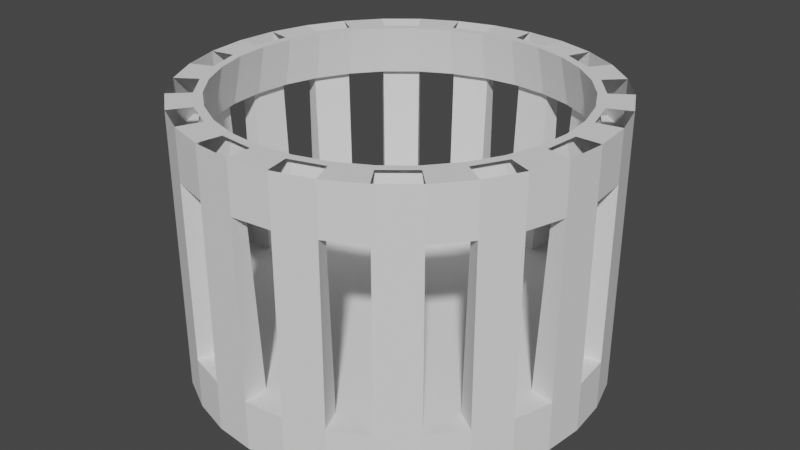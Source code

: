 # Source: birdcage.blend  (saved by Blender 2.92.15; exported with 4.5.12 LTS)
import bpy
from mathutils import Matrix  # noqa: F401  (used for matrix-valued properties, if any)

bpy.ops.wm.read_factory_settings(use_empty=True)
scene = bpy.context.scene
scene.name = 'Scene'

# ---- collections
col_collection = bpy.data.collections.new('Collection'); scene.collection.children.link(col_collection)

# ---- world
world_world = bpy.data.worlds.new('World'); scene.world = world_world
world_world.use_nodes = True; world_world.node_tree.nodes.clear()
_N = world_world.node_tree.nodes; _L = world_world.node_tree.links
n0 = _N.new('ShaderNodeOutputWorld'); n0.name = 'World Output'; n0.location = (300, 300)
n1 = _N.new('ShaderNodeBackground'); n1.name = 'Background'; n1.location = (10, 300)
n1.inputs[0].default_value = (0.05088, 0.05088, 0.05088, 1.0)
_L.new(n1.outputs[0], n0.inputs[0])
n0.is_active_output = True
world_world.color = (0.05088, 0.05088, 0.05088)
world_world.use_sun_shadow = False
world_world.sun_shadow_jitter_overblur = 0.0

# ---- meshes
me_cylinder = bpy.data.meshes.new('Cylinder')
me_cylinder.from_pydata([(-0.2437, 1.225, -0.6778), (-0.2437, 1.225, -0.9827), (-0.4781, 1.154, -0.6778), (-0.4781, 1.154, -0.9827), (-0.6941, 1.039, -0.6778), (-0.6941, 1.039, -0.9827), (-0.8834, 0.8834, -0.6778), (-0.8834, 0.8834, -0.9827), (-1.039, 0.6941, -0.6778), (-1.039, 0.6941, -0.9827), (-1.154, 0.4781, -0.6778), (-1.154, 0.4781, -0.9827), (-1.225, 0.2437, -0.6778), (-1.225, 0.2437, -0.9827), (-1.249, 1.02e-06, -0.6778), (-1.249, 1.02e-06, -0.9827), (-1.225, -0.2437, -0.6778), (-1.225, -0.2437, -0.9827), (-1.154, -0.4781, -0.6778), (-1.154, -0.4781, -0.9827), (-1.039, -0.6941, -0.6778), (-1.039, -0.6941, -0.9827), (-0.8834, -0.8834, -0.6778), (-0.8834, -0.8834, -0.9827), (-0.6941, -1.039, -0.6778), (-0.6941, -1.039, -0.9827), (-0.4781, -1.154, -0.6778), (-0.4781, -1.154, -0.9827), (-0.2437, -1.225, -0.6778), (-0.2437, -1.225, -0.9827), (-4.37e-07, -1.249, -0.6778), (-4.37e-07, -1.249, -0.9827), (0.2437, -1.225, -0.6778), (0.2437, -1.225, -0.9827), (0.4781, -1.154, -0.6778), (0.4781, -1.154, -0.9827), (0.6941, -1.039, -0.6778), (0.6941, -1.039, -0.9827), (0.8834, -0.8834, -0.6778), (0.8834, -0.8834, -0.9827), (1.039, -0.6941, -0.6778), (1.039, -0.6941, -0.9827), (1.154, -0.4781, -0.6778), (1.154, -0.4781, -0.9827), (1.225, -0.2437, -0.6778), (1.225, -0.2437, -0.9827), (1.249, -9.207e-08, -0.6778), (1.249, -9.207e-08, -0.9827), (1.225, 0.2437, -0.6778), (1.225, 0.2437, -0.9827), (1.154, 0.4781, -0.6778), (1.154, 0.4781, -0.9827), (1.039, 0.6941, -0.6778), (1.039, 0.6941, -0.9827), (0.8834, 0.8834, -0.6778), (0.8834, 0.8834, -0.9827), (0.6941, 1.039, -0.6778), (0.6941, 1.039, -0.9827), (0.4781, 1.154, -0.6778), (0.4781, 1.154, -0.9827), (0.2437, 1.225, -0.6778), (0.2437, 1.225, -0.9827), (-2.989e-08, 1.249, -0.6778), (-2.989e-08, 1.249, -0.9827), (-1.821e-08, 1.1, -0.6778), (-0.2147, 1.079, -0.6778), (-0.4211, 1.017, -0.6778), (-0.6114, 0.915, -0.6778), (-0.7782, 0.7782, -0.6778), (-0.915, 0.6114, -0.6778), (-1.017, 0.4211, -0.6778), (-1.079, 0.2147, -0.6778), (-1.1, 9.257e-07, -0.6778), (-1.079, -0.2147, -0.6778), (-1.017, -0.4211, -0.6778), (-0.915, -0.6114, -0.6778), (-0.7782, -0.7782, -0.6778), (-0.6114, -0.915, -0.6778), (-0.4211, -1.017, -0.6778), (-0.2147, -1.079, -0.6778), (-3.768e-07, -1.1, -0.6778), (0.2147, -1.079, -0.6778), (0.4211, -1.017, -0.6778), (0.6114, -0.915, -0.6778), (0.7782, -0.7782, -0.6778), (0.915, -0.6114, -0.6778), (1.017, -0.4211, -0.6778), (1.079, -0.2147, -0.6778), (1.1, -5.385e-08, -0.6778), (1.079, 0.2147, -0.6778), (1.017, 0.4211, -0.6778), (0.915, 0.6114, -0.6778), (0.7782, 0.7782, -0.6778), (0.6114, 0.915, -0.6778), (0.4211, 1.017, -0.6778), (0.2147, 1.079, -0.6778), (0.2254, 1.133, -0.9827), (0.4422, 1.068, -0.9827), (0.642, 0.9608, -0.9827), (0.8171, 0.8171, -0.9827), (0.9608, 0.642, -0.9827), (1.068, 0.4422, -0.9827), (1.133, 0.2254, -0.9827), (1.156, -6.782e-08, -0.9827), (1.133, -0.2254, -0.9827), (1.068, -0.4422, -0.9827), (0.9608, -0.642, -0.9827), (0.8171, -0.8171, -0.9827), (0.642, -0.9608, -0.9827), (0.4422, -1.068, -0.9827), (0.2254, -1.133, -0.9827), (-3.969e-07, -1.156, -0.9827), (-0.2254, -1.133, -0.9827), (-0.4422, -1.068, -0.9827), (-0.642, -0.9608, -0.9827), (-0.8171, -0.8171, -0.9827), (-0.9608, -0.642, -0.9827), (-1.068, -0.4422, -0.9827), (-1.133, -0.2254, -0.9827), (-1.156, 9.608e-07, -0.9827), (-1.133, 0.2254, -0.9827), (-1.068, 0.4422, -0.9827), (-0.9608, 0.642, -0.9827), (-0.8171, 0.8171, -0.9827), (-0.642, 0.9608, -0.9827), (-0.4422, 1.068, -0.9827), (-2.037e-08, 1.156, -0.9827), (-0.2254, 1.133, -0.9827), (-0.2437, 1.225, 0.695), (-0.2437, 1.225, 0.3901), (-0.4781, 1.154, 0.695), (-0.4781, 1.154, 0.3901), (-0.6941, 1.039, 0.695), (-0.6941, 1.039, 0.3901), (-0.8834, 0.8834, 0.695), (-0.8834, 0.8834, 0.3901), (-1.039, 0.6941, 0.695), (-1.039, 0.6941, 0.3901), (-1.154, 0.4781, 0.695), (-1.154, 0.4781, 0.3901), (-1.225, 0.2437, 0.695), (-1.225, 0.2437, 0.3901), (-1.249, 1.02e-06, 0.695), (-1.249, 1.02e-06, 0.3901), (-1.225, -0.2437, 0.695), (-1.225, -0.2437, 0.3901), (-1.154, -0.4781, 0.695), (-1.154, -0.4781, 0.3901), (-1.039, -0.6941, 0.695), (-1.039, -0.6941, 0.3901), (-0.8834, -0.8834, 0.695), (-0.8834, -0.8834, 0.3901), (-0.6941, -1.039, 0.695), (-0.6941, -1.039, 0.3901), (-0.4781, -1.154, 0.695), (-0.4781, -1.154, 0.3901), (-0.2437, -1.225, 0.695), (-0.2437, -1.225, 0.3901), (-4.37e-07, -1.249, 0.695), (-4.37e-07, -1.249, 0.3901), (0.2437, -1.225, 0.695), (0.2437, -1.225, 0.3901), (0.4781, -1.154, 0.695), (0.4781, -1.154, 0.3901), (0.6941, -1.039, 0.695), (0.6941, -1.039, 0.3901), (0.8834, -0.8834, 0.695), (0.8834, -0.8834, 0.3901), (1.039, -0.6941, 0.695), (1.039, -0.6941, 0.3901), (1.154, -0.4781, 0.695), (1.154, -0.4781, 0.3901), (1.225, -0.2437, 0.695), (1.225, -0.2437, 0.3901), (1.249, -9.207e-08, 0.695), (1.249, -9.207e-08, 0.3901), (1.225, 0.2437, 0.695), (1.225, 0.2437, 0.3901), (1.154, 0.4781, 0.695), (1.154, 0.4781, 0.3901), (1.039, 0.6941, 0.695), (1.039, 0.6941, 0.3901), (0.8834, 0.8834, 0.695), (0.8834, 0.8834, 0.3901), (0.6941, 1.039, 0.695), (0.6941, 1.039, 0.3901), (0.4781, 1.154, 0.695), (0.4781, 1.154, 0.3901), (0.2437, 1.225, 0.695), (0.2437, 1.225, 0.3901), (-2.989e-08, 1.249, 0.695), (-2.989e-08, 1.249, 0.3901), (-1.821e-08, 1.1, 0.695), (-0.2147, 1.079, 0.695), (-0.4211, 1.017, 0.695), (-0.6114, 0.915, 0.695), (-0.7782, 0.7782, 0.695), (-0.915, 0.6114, 0.695), (-1.017, 0.4211, 0.695), (-1.079, 0.2147, 0.695), (-1.1, 9.257e-07, 0.695), (-1.079, -0.2147, 0.695), (-1.017, -0.4211, 0.695), (-0.915, -0.6114, 0.695), (-0.7782, -0.7782, 0.695), (-0.6114, -0.915, 0.695), (-0.4211, -1.017, 0.695), (-0.2147, -1.079, 0.695), (-3.768e-07, -1.1, 0.695), (0.2147, -1.079, 0.695), (0.4211, -1.017, 0.695), (0.6114, -0.915, 0.695), (0.7782, -0.7782, 0.695), (0.915, -0.6114, 0.695), (1.017, -0.4211, 0.695), (1.079, -0.2147, 0.695), (1.1, -5.385e-08, 0.695), (1.079, 0.2147, 0.695), (1.017, 0.4211, 0.695), (0.915, 0.6114, 0.695), (0.7782, 0.7782, 0.695), (0.6114, 0.915, 0.695), (0.4211, 1.017, 0.695), (0.2147, 1.079, 0.695), (0.2254, 1.133, 0.3901), (0.4422, 1.068, 0.3901), (0.642, 0.9608, 0.3901), (0.8171, 0.8171, 0.3901), (0.9608, 0.642, 0.3901), (1.068, 0.4422, 0.3901), (1.133, 0.2254, 0.3901), (1.156, -6.782e-08, 0.3901), (1.133, -0.2254, 0.3901), (1.068, -0.4422, 0.3901), (0.9608, -0.642, 0.3901), (0.8171, -0.8171, 0.3901), (0.642, -0.9608, 0.3901), (0.4422, -1.068, 0.3901), (0.2254, -1.133, 0.3901), (-3.969e-07, -1.156, 0.3901), (-0.2254, -1.133, 0.3901), (-0.4422, -1.068, 0.3901), (-0.642, -0.9608, 0.3901), (-0.8171, -0.8171, 0.3901), (-0.9608, -0.642, 0.3901), (-1.068, -0.4422, 0.3901), (-1.133, -0.2254, 0.3901), (-1.156, 9.608e-07, 0.3901), (-1.133, 0.2254, 0.3901), (-1.068, 0.4422, 0.3901), (-0.9608, 0.642, 0.3901), (-0.8171, 0.8171, 0.3901), (-0.642, 0.9608, 0.3901), (-0.4422, 1.068, 0.3901), (-2.037e-08, 1.156, 0.3901), (-0.2254, 1.133, 0.3901), (-1.485e-08, 1.049, 0.695), (-0.2047, 1.029, 0.695), (-0.4016, 0.9695, 0.695), (-0.583, 0.8726, 0.695), (-0.742, 0.742, 0.695), (-0.8726, 0.583, 0.695), (-0.9695, 0.4016, 0.695), (-1.029, 0.2047, 0.695), (-1.049, 8.94e-07, 0.695), (-1.029, -0.2047, 0.695), (-0.9695, -0.4016, 0.695), (-0.8726, -0.583, 0.695), (-0.742, -0.742, 0.695), (-0.583, -0.8726, 0.695), (-0.4016, -0.9695, 0.695), (-0.2047, -1.029, 0.695), (-3.568e-07, -1.049, 0.695), (0.2047, -1.029, 0.695), (0.4016, -0.9695, 0.695), (0.583, -0.8726, 0.695), (0.742, -0.742, 0.695), (0.8726, -0.583, 0.695), (0.9695, -0.4016, 0.695), (1.029, -0.2047, 0.695), (1.049, -4.009e-08, 0.695), (1.029, 0.2047, 0.695), (0.9695, 0.4016, 0.695), (0.8726, 0.583, 0.695), (0.742, 0.742, 0.695), (0.583, 0.8726, 0.695), (0.4016, 0.9695, 0.695), (0.2047, 1.029, 0.695), (-1.754e-08, 1.115, 0.3901), (0.2176, 1.094, 0.3901), (0.4268, 1.03, 0.3901), (0.6196, 0.9273, 0.3901), (0.7886, 0.7886, 0.3901), (0.9273, 0.6196, 0.3901), (1.03, 0.4268, 0.3901), (1.094, 0.2176, 0.3901), (1.115, -5.675e-08, 0.3901), (1.094, -0.2176, 0.3901), (1.03, -0.4268, 0.3901), (0.9273, -0.6196, 0.3901), (0.7886, -0.7886, 0.3901), (0.6196, -0.9273, 0.3901), (0.4268, -1.03, 0.3901), (0.2176, -1.094, 0.3901), (-3.809e-07, -1.115, 0.3901), (-0.2176, -1.094, 0.3901), (-0.4268, -1.03, 0.3901), (-0.6196, -0.9273, 0.3901), (-0.7886, -0.7886, 0.3901), (-0.9273, -0.6196, 0.3901), (-1.03, -0.4268, 0.3901), (-1.094, -0.2176, 0.3901), (-1.115, 9.359e-07, 0.3901), (-1.094, 0.2176, 0.3901), (-1.03, 0.4268, 0.3901), (-0.9273, 0.6196, 0.3901), (-0.7886, 0.7886, 0.3901), (-0.6196, 0.9273, 0.3901), (-0.4268, 1.03, 0.3901), (-0.2176, 1.094, 0.3901)], [], [(14, 16, 73, 72), (1, 0, 62, 63), (3, 2, 0, 1), (43, 41, 106, 105), (5, 4, 2, 3), (7, 6, 4, 5), (9, 8, 6, 7), (11, 10, 8, 9), (13, 12, 10, 11), (15, 14, 12, 13), (17, 16, 14, 15), (19, 18, 16, 17), (21, 20, 18, 19), (23, 22, 20, 21), (25, 24, 22, 23), (27, 26, 24, 25), (29, 28, 26, 27), (31, 30, 28, 29), (33, 32, 30, 31), (35, 34, 32, 33), (37, 36, 34, 35), (39, 38, 36, 37), (41, 40, 38, 39), (43, 42, 40, 41), (45, 44, 42, 43), (47, 46, 44, 45), (49, 48, 46, 47), (51, 50, 48, 49), (53, 52, 50, 51), (55, 54, 52, 53), (57, 56, 54, 55), (59, 58, 56, 57), (61, 60, 58, 59), (63, 62, 60, 61), (64, 65, 66, 67, 68, 69, 70, 71, 72, 73, 74, 75, 76, 77, 78, 79, 80, 81, 82, 83, 84, 85, 86, 87, 88, 89, 90, 91, 92, 93, 94, 95), (50, 52, 91, 90), (6, 8, 69, 68), (42, 44, 87, 86), (62, 0, 65, 64), (34, 36, 83, 82), (26, 28, 79, 78), (18, 20, 75, 74), (54, 56, 93, 92), (10, 12, 71, 70), (46, 48, 89, 88), (2, 4, 67, 66), (38, 40, 85, 84), (30, 32, 81, 80), (22, 24, 77, 76), (58, 60, 95, 94), (25, 23, 115, 114), (7, 5, 124, 123), (51, 49, 102, 101), (33, 31, 111, 110), (15, 13, 120, 119), (59, 57, 98, 97), (41, 39, 107, 106), (23, 21, 116, 115), (5, 3, 125, 124), (49, 47, 103, 102), (31, 29, 112, 111), (13, 11, 121, 120), (57, 55, 99, 98), (39, 37, 108, 107), (21, 19, 117, 116), (3, 1, 127, 125), (47, 45, 104, 103), (29, 27, 113, 112), (11, 9, 122, 121), (55, 53, 100, 99), (37, 35, 109, 108), (19, 17, 118, 117), (63, 61, 96, 126), (1, 63, 126, 127), (45, 43, 105, 104), (27, 25, 114, 113), (9, 7, 123, 122), (53, 51, 101, 100), (35, 33, 110, 109), (17, 15, 119, 118), (61, 59, 97, 96), (127, 126, 96, 97, 98, 99, 100, 101, 102, 103, 104, 105, 106, 107, 108, 109, 110, 111, 112, 113, 114, 115, 116, 117, 118, 119, 120, 121, 122, 123, 124, 125), (142, 144, 201, 200), (129, 128, 190, 191), (131, 130, 128, 129), (133, 132, 130, 131), (135, 134, 132, 133), (137, 136, 134, 135), (139, 138, 136, 137), (141, 140, 138, 139), (143, 142, 140, 141), (145, 144, 142, 143), (147, 146, 144, 145), (149, 148, 146, 147), (151, 150, 148, 149), (153, 152, 150, 151), (155, 154, 152, 153), (157, 156, 154, 155), (159, 158, 156, 157), (161, 160, 158, 159), (163, 162, 160, 161), (165, 164, 162, 163), (167, 166, 164, 165), (169, 168, 166, 167), (171, 170, 168, 169), (173, 172, 170, 171), (175, 174, 172, 173), (177, 176, 174, 175), (179, 178, 176, 177), (181, 180, 178, 179), (183, 182, 180, 181), (185, 184, 182, 183), (187, 186, 184, 185), (189, 188, 186, 187), (191, 190, 188, 189), (204, 205, 269, 268), (178, 180, 219, 218), (134, 136, 197, 196), (170, 172, 215, 214), (190, 128, 193, 192), (162, 164, 211, 210), (154, 156, 207, 206), (146, 148, 203, 202), (182, 184, 221, 220), (138, 140, 199, 198), (174, 176, 217, 216), (130, 132, 195, 194), (166, 168, 213, 212), (158, 160, 209, 208), (150, 152, 205, 204), (186, 188, 223, 222), (153, 151, 243, 242), (161, 159, 239, 238), (169, 167, 235, 234), (133, 131, 253, 252), (177, 175, 231, 230), (141, 139, 249, 248), (185, 183, 227, 226), (149, 147, 245, 244), (157, 155, 241, 240), (165, 163, 237, 236), (129, 191, 254, 255), (173, 171, 233, 232), (137, 135, 251, 250), (181, 179, 229, 228), (145, 143, 247, 246), (189, 187, 225, 224), (233, 234, 299, 298), (153, 242, 77, 24), (242, 241, 78, 77), (241, 155, 26, 78), (155, 153, 24, 26), (157, 240, 79, 28), (240, 239, 80, 79), (239, 159, 30, 80), (159, 157, 28, 30), (161, 238, 81, 32), (238, 237, 82, 81), (237, 163, 34, 82), (163, 161, 32, 34), (165, 236, 83, 36), (236, 235, 84, 83), (235, 167, 38, 84), (167, 165, 36, 38), (169, 234, 85, 40), (234, 233, 86, 85), (233, 171, 42, 86), (171, 169, 40, 42), (173, 232, 87, 44), (232, 231, 88, 87), (231, 175, 46, 88), (175, 173, 44, 46), (177, 230, 89, 48), (230, 229, 90, 89), (229, 179, 50, 90), (179, 177, 48, 50), (181, 228, 91, 52), (228, 227, 92, 91), (227, 183, 54, 92), (183, 181, 52, 54), (185, 226, 93, 56), (226, 225, 94, 93), (225, 187, 58, 94), (187, 185, 56, 58), (189, 224, 95, 60), (224, 254, 64, 95), (254, 191, 62, 64), (191, 189, 60, 62), (129, 255, 65, 0), (255, 253, 66, 65), (253, 131, 2, 66), (131, 129, 0, 2), (133, 252, 67, 4), (252, 251, 68, 67), (251, 135, 6, 68), (135, 133, 4, 6), (137, 250, 69, 8), (250, 249, 70, 69), (249, 139, 10, 70), (139, 137, 8, 10), (141, 248, 71, 12), (248, 247, 72, 71), (247, 143, 14, 72), (143, 141, 12, 14), (145, 246, 73, 16), (246, 245, 74, 73), (245, 147, 18, 74), (147, 145, 16, 18), (149, 244, 75, 20), (244, 243, 76, 75), (243, 151, 22, 76), (151, 149, 20, 22), (289, 290, 286, 287), (218, 219, 283, 282), (205, 206, 270, 269), (192, 193, 257, 256), (219, 220, 284, 283), (206, 207, 271, 270), (193, 194, 258, 257), (220, 221, 285, 284), (207, 208, 272, 271), (194, 195, 259, 258), (221, 222, 286, 285), (208, 209, 273, 272), (195, 196, 260, 259), (222, 223, 287, 286), (209, 210, 274, 273), (196, 197, 261, 260), (223, 192, 256, 287), (210, 211, 275, 274), (197, 198, 262, 261), (211, 212, 276, 275), (198, 199, 263, 262), (212, 213, 277, 276), (199, 200, 264, 263), (213, 214, 278, 277), (200, 201, 265, 264), (214, 215, 279, 278), (201, 202, 266, 265), (215, 216, 280, 279), (202, 203, 267, 266), (216, 217, 281, 280), (203, 204, 268, 267), (217, 218, 282, 281), (288, 289, 287, 256), (247, 248, 313, 312), (234, 235, 300, 299), (248, 249, 314, 313), (235, 236, 301, 300), (249, 250, 315, 314), (236, 237, 302, 301), (254, 224, 289, 288), (250, 251, 316, 315), (237, 238, 303, 302), (224, 225, 290, 289), (251, 252, 317, 316), (238, 239, 304, 303), (225, 226, 291, 290), (252, 253, 318, 317), (239, 240, 305, 304), (226, 227, 292, 291), (253, 255, 319, 318), (240, 241, 306, 305), (227, 228, 293, 292), (255, 254, 288, 319), (241, 242, 307, 306), (228, 229, 294, 293), (242, 243, 308, 307), (229, 230, 295, 294), (243, 244, 309, 308), (230, 231, 296, 295), (244, 245, 310, 309), (231, 232, 297, 296), (245, 246, 311, 310), (232, 233, 298, 297), (246, 247, 312, 311), (290, 291, 285, 286), (291, 292, 284, 285), (292, 293, 283, 284), (293, 294, 282, 283), (294, 295, 281, 282), (295, 296, 280, 281), (296, 297, 279, 280), (297, 298, 278, 279), (298, 299, 277, 278), (299, 300, 276, 277), (300, 301, 275, 276), (301, 302, 274, 275), (302, 303, 273, 274), (303, 304, 272, 273), (304, 305, 271, 272), (305, 306, 270, 271), (306, 307, 269, 270), (307, 308, 268, 269), (308, 309, 267, 268), (309, 310, 266, 267), (310, 311, 265, 266), (311, 312, 264, 265), (312, 313, 263, 264), (313, 314, 262, 263), (314, 315, 261, 262), (315, 316, 260, 261), (316, 317, 259, 260), (317, 318, 258, 259), (318, 319, 257, 258), (319, 288, 256, 257)])
_uv = me_cylinder.uv_layers.new(name='UVMap')
_uv.uv.foreach_set('vector', [0.7188, 1.0, 0.75, 1.0, 0.75, 1.0, 0.7188, 1.0, 1.0, 0.5, 1.0, 1.0, 0.9688, 1.0, 0.9688, 0.5, 0.9688, 0.5, 0.9688, 1.0, 0.9375, 1.0, 0.9375, 0.5, 0.3438, 0.5, 0.3125, 0.5, 0.3125, 0.5, 0.3438, 0.5, 0.9375, 0.5, 0.9375, 1.0, 0.9062, 1.0, 0.9062, 0.5, 0.9062, 0.5, 0.9062, 1.0, 0.875, 1.0, 0.875, 0.5, 0.875, 0.5, 0.875, 1.0, 0.8438, 1.0, 0.8438, 0.5, 0.8438, 0.5, 0.8438, 1.0, 0.8125, 1.0, 0.8125, 0.5, 0.8125, 0.5, 0.8125, 1.0, 0.7812, 1.0, 0.7812, 0.5, 0.7812, 0.5, 0.7812, 1.0, 0.75, 1.0, 0.75, 0.5, 0.75, 0.5, 0.75, 1.0, 0.7188, 1.0, 0.7188, 0.5, 0.7188, 0.5, 0.7188, 1.0, 0.6875, 1.0, 0.6875, 0.5, 0.6875, 0.5, 0.6875, 1.0, 0.6562, 1.0, 0.6562, 0.5, 0.6562, 0.5, 0.6562, 1.0, 0.625, 1.0, 0.625, 0.5, 0.625, 0.5, 0.625, 1.0, 0.5938, 1.0, 0.5938, 0.5, 0.5938, 0.5, 0.5938, 1.0, 0.5625, 1.0, 0.5625, 0.5, 0.5625, 0.5, 0.5625, 1.0, 0.5312, 1.0, 0.5312, 0.5, 0.5312, 0.5, 0.5312, 1.0, 0.5, 1.0, 0.5, 0.5, 0.5, 0.5, 0.5, 1.0, 0.4688, 1.0, 0.4688, 0.5, 0.4688, 0.5, 0.4688, 1.0, 0.4375, 1.0, 0.4375, 0.5, 0.4375, 0.5, 0.4375, 1.0, 0.4062, 1.0, 0.4062, 0.5, 0.4062, 0.5, 0.4062, 1.0, 0.375, 1.0, 0.375, 0.5, 0.375, 0.5, 0.375, 1.0, 0.3438, 1.0, 0.3438, 0.5, 0.3438, 0.5, 0.3438, 1.0, 0.3125, 1.0, 0.3125, 0.5, 0.3125, 0.5, 0.3125, 1.0, 0.2812, 1.0, 0.2812, 0.5, 0.2812, 0.5, 0.2812, 1.0, 0.25, 1.0, 0.25, 0.5, 0.25, 0.5, 0.25, 1.0, 0.2188, 1.0, 0.2188, 0.5, 0.2188, 0.5, 0.2188, 1.0, 0.1875, 1.0, 0.1875, 0.5, 0.1875, 0.5, 0.1875, 1.0, 0.1562, 1.0, 0.1562, 0.5, 0.1562, 0.5, 0.1562, 1.0, 0.125, 1.0, 0.125, 0.5, 0.125, 0.5, 0.125, 1.0, 0.09375, 1.0, 0.09375, 0.5, 0.09375, 0.5, 0.09375, 1.0, 0.0625, 1.0, 0.0625, 0.5, 0.0625, 0.5, 0.0625, 1.0, 0.03125, 1.0, 0.03125, 0.5, 0.03125, 0.5, 0.03125, 1.0, 0.0, 1.0, 0.0, 0.5, 0.25, 0.49, 0.2032, 0.4854, 0.1582, 0.4717, 0.1167, 0.4496, 0.08029, 0.4197, 0.05045, 0.3833, 0.02827, 0.3418, 0.01461, 0.2968, 0.01, 0.25, 0.01461, 0.2032, 0.02827, 0.1582, 0.05045, 0.1167, 0.08029, 0.08029, 0.1167, 0.05045, 0.1582, 0.02827, 0.2032, 0.01461, 0.25, 0.01, 0.2968, 0.01461, 0.3418, 0.02827, 0.3833, 0.05045, 0.4197, 0.08029, 0.4496, 0.1167, 0.4717, 0.1582, 0.4854, 0.2032, 0.49, 0.25, 0.4854, 0.2968, 0.4717, 0.3418, 0.4496, 0.3833, 0.4197, 0.4197, 0.3833, 0.4496, 0.3418, 0.4717, 0.2968, 0.4854, 0.1562, 1.0, 0.1875, 1.0, 0.1875, 1.0, 0.1562, 1.0, 0.8438, 1.0, 0.875, 1.0, 0.875, 1.0, 0.8438, 1.0, 0.2812, 1.0, 0.3125, 1.0, 0.3125, 1.0, 0.2812, 1.0, 0.9688, 1.0, 1.0, 1.0, 1.0, 1.0, 0.9688, 1.0, 0.4062, 1.0, 0.4375, 1.0, 0.4375, 1.0, 0.4062, 1.0, 0.5312, 1.0, 0.5625, 1.0, 0.5625, 1.0, 0.5312, 1.0, 0.6562, 1.0, 0.6875, 1.0, 0.6875, 1.0, 0.6562, 1.0, 0.09375, 1.0, 0.125, 1.0, 0.125, 1.0, 0.09375, 1.0, 0.7812, 1.0, 0.8125, 1.0, 0.8125, 1.0, 0.7812, 1.0, 0.2188, 1.0, 0.25, 1.0, 0.25, 1.0, 0.2188, 1.0, 0.9062, 1.0, 0.9375, 1.0, 0.9375, 1.0, 0.9062, 1.0, 0.3438, 1.0, 0.375, 1.0, 0.375, 1.0, 0.3438, 1.0, 0.4688, 1.0, 0.5, 1.0, 0.5, 1.0, 0.4688, 1.0, 0.5938, 1.0, 0.625, 1.0, 0.625, 1.0, 0.5938, 1.0, 0.03125, 1.0, 0.0625, 1.0, 0.0625, 1.0, 0.03125, 1.0, 0.625, 0.5, 0.5938, 0.5, 0.5938, 0.5, 0.625, 0.5, 0.9062, 0.5, 0.875, 0.5, 0.875, 0.5, 0.9062, 0.5, 0.2188, 0.5, 0.1875, 0.5, 0.1875, 0.5, 0.2188, 0.5, 0.5, 0.5, 0.4688, 0.5, 0.4688, 0.5, 0.5, 0.5, 0.7812, 0.5, 0.75, 0.5, 0.75, 0.5, 0.7812, 0.5, 0.09375, 0.5, 0.0625, 0.5, 0.0625, 0.5, 0.09375, 0.5, 0.375, 0.5, 0.3438, 0.5, 0.3438, 0.5, 0.375, 0.5, 0.6562, 0.5, 0.625, 0.5, 0.625, 0.5, 0.6562, 0.5, 0.9375, 0.5, 0.9062, 0.5, 0.9062, 0.5, 0.9375, 0.5, 0.25, 0.5, 0.2188, 0.5, 0.2188, 0.5, 0.25, 0.5, 0.5312, 0.5, 0.5, 0.5, 0.5, 0.5, 0.5312, 0.5, 0.8125, 0.5, 0.7812, 0.5, 0.7812, 0.5, 0.8125, 0.5, 0.125, 0.5, 0.09375, 0.5, 0.09375, 0.5, 0.125, 0.5, 0.4062, 0.5, 0.375, 0.5, 0.375, 0.5, 0.4062, 0.5, 0.6875, 0.5, 0.6562, 0.5, 0.6562, 0.5, 0.6875, 0.5, 0.9688, 0.5, 0.9375, 0.5, 0.9375, 0.5, 0.9688, 0.5, 0.2812, 0.5, 0.25, 0.5, 0.25, 0.5, 0.2812, 0.5, 0.5625, 0.5, 0.5312, 0.5, 0.5312, 0.5, 0.5625, 0.5, 0.8438, 0.5, 0.8125, 0.5, 0.8125, 0.5, 0.8438, 0.5, 0.1562, 0.5, 0.125, 0.5, 0.125, 0.5, 0.1562, 0.5, 0.4375, 0.5, 0.4062, 0.5, 0.4062, 0.5, 0.4375, 0.5, 0.7188, 0.5, 0.6875, 0.5, 0.6875, 0.5, 0.7188, 0.5, 0.03125, 0.5, 0.0, 0.5, 0.0, 0.5, 0.03125, 0.5, 1.0, 0.5, 0.9688, 0.5, 0.9688, 0.5, 1.0, 0.5, 0.3125, 0.5, 0.2812, 0.5, 0.2812, 0.5, 0.3125, 0.5, 0.5938, 0.5, 0.5625, 0.5, 0.5625, 0.5, 0.5938, 0.5, 0.875, 0.5, 0.8438, 0.5, 0.8438, 0.5, 0.875, 0.5, 0.1875, 0.5, 0.1562, 0.5, 0.1562, 0.5, 0.1875, 0.5, 0.4688, 0.5, 0.4375, 0.5, 0.4375, 0.5, 0.4688, 0.5, 0.75, 0.5, 0.7188, 0.5, 0.7188, 0.5, 0.75, 0.5, 0.0625, 0.5, 0.03125, 0.5, 0.03125, 0.5, 0.0625, 0.5, 0.7032, 0.4854, 0.75, 0.49, 0.7968, 0.4854, 0.8418, 0.4717, 0.8833, 0.4496, 0.9197, 0.4197, 0.9496, 0.3833, 0.9717, 0.3418, 0.9854, 0.2968, 0.99, 0.25, 0.9854, 0.2032, 0.9717, 0.1582, 0.9496, 0.1167, 0.9197, 0.08029, 0.8833, 0.05045, 0.8418, 0.02827, 0.7968, 0.01461, 0.75, 0.01, 0.7032, 0.01461, 0.6582, 0.02827, 0.6167, 0.05045, 0.5803, 0.08029, 0.5504, 0.1167, 0.5283, 0.1582, 0.5146, 0.2032, 0.51, 0.25, 0.5146, 0.2968, 0.5283, 0.3418, 0.5504, 0.3833, 0.5803, 0.4197, 0.6167, 0.4496, 0.6582, 0.4717, 0.7188, 1.0, 0.75, 1.0, 0.75, 1.0, 0.7188, 1.0, 1.0, 0.5, 1.0, 1.0, 0.9688, 1.0, 0.9688, 0.5, 0.9688, 0.5, 0.9688, 1.0, 0.9375, 1.0, 0.9375, 0.5, 0.9375, 0.5, 0.9375, 1.0, 0.9062, 1.0, 0.9062, 0.5, 0.9062, 0.5, 0.9062, 1.0, 0.875, 1.0, 0.875, 0.5, 0.875, 0.5, 0.875, 1.0, 0.8438, 1.0, 0.8438, 0.5, 0.8438, 0.5, 0.8438, 1.0, 0.8125, 1.0, 0.8125, 0.5, 0.8125, 0.5, 0.8125, 1.0, 0.7812, 1.0, 0.7812, 0.5, 0.7812, 0.5, 0.7812, 1.0, 0.75, 1.0, 0.75, 0.5, 0.75, 0.5, 0.75, 1.0, 0.7188, 1.0, 0.7188, 0.5, 0.7188, 0.5, 0.7188, 1.0, 0.6875, 1.0, 0.6875, 0.5, 0.6875, 0.5, 0.6875, 1.0, 0.6562, 1.0, 0.6562, 0.5, 0.6562, 0.5, 0.6562, 1.0, 0.625, 1.0, 0.625, 0.5, 0.625, 0.5, 0.625, 1.0, 0.5938, 1.0, 0.5938, 0.5, 0.5938, 0.5, 0.5938, 1.0, 0.5625, 1.0, 0.5625, 0.5, 0.5625, 0.5, 0.5625, 1.0, 0.5312, 1.0, 0.5312, 0.5, 0.5312, 0.5, 0.5312, 1.0, 0.5, 1.0, 0.5, 0.5, 0.5, 0.5, 0.5, 1.0, 0.4688, 1.0, 0.4688, 0.5, 0.4688, 0.5, 0.4688, 1.0, 0.4375, 1.0, 0.4375, 0.5, 0.4375, 0.5, 0.4375, 1.0, 0.4062, 1.0, 0.4062, 0.5, 0.4062, 0.5, 0.4062, 1.0, 0.375, 1.0, 0.375, 0.5, 0.375, 0.5, 0.375, 1.0, 0.3438, 1.0, 0.3438, 0.5, 0.3438, 0.5, 0.3438, 1.0, 0.3125, 1.0, 0.3125, 0.5, 0.3125, 0.5, 0.3125, 1.0, 0.2812, 1.0, 0.2812, 0.5, 0.2812, 0.5, 0.2812, 1.0, 0.25, 1.0, 0.25, 0.5, 0.25, 0.5, 0.25, 1.0, 0.2188, 1.0, 0.2188, 0.5, 0.2188, 0.5, 0.2188, 1.0, 0.1875, 1.0, 0.1875, 0.5, 0.1875, 0.5, 0.1875, 1.0, 0.1562, 1.0, 0.1562, 0.5, 0.1562, 0.5, 0.1562, 1.0, 0.125, 1.0, 0.125, 0.5, 0.125, 0.5, 0.125, 1.0, 0.09375, 1.0, 0.09375, 0.5, 0.09375, 0.5, 0.09375, 1.0, 0.0625, 1.0, 0.0625, 0.5, 0.0625, 0.5, 0.0625, 1.0, 0.03125, 1.0, 0.03125, 0.5, 0.03125, 0.5, 0.03125, 1.0, 0.0, 1.0, 0.0, 0.5, 0.5938, 1.0, 0.625, 1.0, 0.625, 1.0, 0.5938, 1.0, 0.1562, 1.0, 0.1875, 1.0, 0.1875, 1.0, 0.1562, 1.0, 0.8438, 1.0, 0.875, 1.0, 0.875, 1.0, 0.8438, 1.0, 0.2812, 1.0, 0.3125, 1.0, 0.3125, 1.0, 0.2812, 1.0, 0.9688, 1.0, 1.0, 1.0, 1.0, 1.0, 0.9688, 1.0, 0.4062, 1.0, 0.4375, 1.0, 0.4375, 1.0, 0.4062, 1.0, 0.5312, 1.0, 0.5625, 1.0, 0.5625, 1.0, 0.5312, 1.0, 0.6562, 1.0, 0.6875, 1.0, 0.6875, 1.0, 0.6562, 1.0, 0.09375, 1.0, 0.125, 1.0, 0.125, 1.0, 0.09375, 1.0, 0.7812, 1.0, 0.8125, 1.0, 0.8125, 1.0, 0.7812, 1.0, 0.2188, 1.0, 0.25, 1.0, 0.25, 1.0, 0.2188, 1.0, 0.9062, 1.0, 0.9375, 1.0, 0.9375, 1.0, 0.9062, 1.0, 0.3438, 1.0, 0.375, 1.0, 0.375, 1.0, 0.3438, 1.0, 0.4688, 1.0, 0.5, 1.0, 0.5, 1.0, 0.4688, 1.0, 0.5938, 1.0, 0.625, 1.0, 0.625, 1.0, 0.5938, 1.0, 0.03125, 1.0, 0.0625, 1.0, 0.0625, 1.0, 0.03125, 1.0, 0.625, 0.5, 0.5938, 0.5, 0.5938, 0.5, 0.625, 0.5, 0.5, 0.5, 0.4688, 0.5, 0.4688, 0.5, 0.5, 0.5, 0.375, 0.5, 0.3438, 0.5, 0.3438, 0.5, 0.375, 0.5, 0.9375, 0.5, 0.9062, 0.5, 0.9062, 0.5, 0.9375, 0.5, 0.25, 0.5, 0.2188, 0.5, 0.2188, 0.5, 0.25, 0.5, 0.8125, 0.5, 0.7812, 0.5, 0.7812, 0.5, 0.8125, 0.5, 0.125, 0.5, 0.09375, 0.5, 0.09375, 0.5, 0.125, 0.5, 0.6875, 0.5, 0.6562, 0.5, 0.6562, 0.5, 0.6875, 0.5, 0.5625, 0.5, 0.5312, 0.5, 0.5312, 0.5, 0.5625, 0.5, 0.4375, 0.5, 0.4062, 0.5, 0.4062, 0.5, 0.4375, 0.5, 1.0, 0.5, 0.9688, 0.5, 0.9688, 0.5, 1.0, 0.5, 0.3125, 0.5, 0.2812, 0.5, 0.2812, 0.5, 0.3125, 0.5, 0.875, 0.5, 0.8438, 0.5, 0.8438, 0.5, 0.875, 0.5, 0.1875, 0.5, 0.1562, 0.5, 0.1562, 0.5, 0.1875, 0.5, 0.75, 0.5, 0.7188, 0.5, 0.7188, 0.5, 0.75, 0.5, 0.0625, 0.5, 0.03125, 0.5, 0.03125, 0.5, 0.0625, 0.5, 0.9717, 0.1582, 0.9496, 0.1167, 0.9496, 0.1167, 0.9717, 0.1582, 0.625, 0.5, 0.625, 0.5, 0.625, 1.0, 0.625, 1.0, 0.6167, 0.05045, 0.6582, 0.02827, 0.1582, 0.02827, 0.1167, 0.05045, 0.5312, 0.5, 0.5312, 0.5, 0.5312, 1.0, 0.5312, 1.0, 0.5938, 0.5, 0.5625, 0.5, 0.5625, 1.0, 0.5938, 1.0, 0.5625, 0.5, 0.5625, 0.5, 0.5625, 1.0, 0.5625, 1.0, 0.7032, 0.01461, 0.75, 0.01, 0.25, 0.01, 0.2032, 0.01461, 0.4688, 0.5, 0.4688, 0.5, 0.4688, 1.0, 0.4688, 1.0, 0.5312, 0.5, 0.5, 0.5, 0.5, 1.0, 0.5312, 1.0, 0.5, 0.5, 0.5, 0.5, 0.5, 1.0, 0.5, 1.0, 0.7968, 0.01461, 0.8418, 0.02827, 0.3418, 0.02827, 0.2968, 0.01461, 0.4062, 0.5, 0.4062, 0.5, 0.4062, 1.0, 0.4062, 1.0, 0.4688, 0.5, 0.4375, 0.5, 0.4375, 1.0, 0.4688, 1.0, 0.4375, 0.5, 0.4375, 0.5, 0.4375, 1.0, 0.4375, 1.0, 0.8833, 0.05045, 0.9197, 0.08029, 0.4197, 0.08029, 0.3833, 0.05045, 0.3438, 0.5, 0.3438, 0.5, 0.3438, 1.0, 0.3438, 1.0, 0.4062, 0.5, 0.375, 0.5, 0.375, 1.0, 0.4062, 1.0, 0.375, 0.5, 0.375, 0.5, 0.375, 1.0, 0.375, 1.0, 0.9496, 0.1167, 0.9717, 0.1582, 0.4717, 0.1582, 0.4496, 0.1167, 0.2812, 0.5, 0.2812, 0.5, 0.2812, 1.0, 0.2812, 1.0, 0.3438, 0.5, 0.3125, 0.5, 0.3125, 1.0, 0.3438, 1.0, 0.3125, 0.5, 0.3125, 0.5, 0.3125, 1.0, 0.3125, 1.0, 0.9854, 0.2032, 0.99, 0.25, 0.49, 0.25, 0.4854, 0.2032, 0.2188, 0.5, 0.2188, 0.5, 0.2188, 1.0, 0.2188, 1.0, 0.2812, 0.5, 0.25, 0.5, 0.25, 1.0, 0.2812, 1.0, 0.25, 0.5, 0.25, 0.5, 0.25, 1.0, 0.25, 1.0, 0.9854, 0.2968, 0.9717, 0.3418, 0.4717, 0.3418, 0.4854, 0.2968, 0.1562, 0.5, 0.1562, 0.5, 0.1562, 1.0, 0.1562, 1.0, 0.2188, 0.5, 0.1875, 0.5, 0.1875, 1.0, 0.2188, 1.0, 0.1875, 0.5, 0.1875, 0.5, 0.1875, 1.0, 0.1875, 1.0, 0.9496, 0.3833, 0.9197, 0.4197, 0.4197, 0.4197, 0.4496, 0.3833, 0.09375, 0.5, 0.09375, 0.5, 0.09375, 1.0, 0.09375, 1.0, 0.1562, 0.5, 0.125, 0.5, 0.125, 1.0, 0.1562, 1.0, 0.125, 0.5, 0.125, 0.5, 0.125, 1.0, 0.125, 1.0, 0.8833, 0.4496, 0.8418, 0.4717, 0.3418, 0.4717, 0.3833, 0.4496, 0.03125, 0.5, 0.03125, 0.5, 0.03125, 1.0, 0.03125, 1.0, 0.09375, 0.5, 0.0625, 0.5, 0.0625, 1.0, 0.09375, 1.0, 0.0625, 0.5, 0.0625, 0.5, 0.0625, 1.0, 0.0625, 1.0, 0.7968, 0.4854, 0.75, 0.49, 0.25, 0.49, 0.2968, 0.4854, 0.9688, 0.5, 0.9688, 0.5, 0.9688, 1.0, 0.9688, 1.0, 0.03125, 0.5, 0.0, 0.5, 0.0, 1.0, 0.03125, 1.0, 1.0, 0.5, 1.0, 0.5, 1.0, 1.0, 1.0, 1.0, 0.7032, 0.4854, 0.6582, 0.4717, 0.1582, 0.4717, 0.2032, 0.4854, 0.9062, 0.5, 0.9062, 0.5, 0.9062, 1.0, 0.9062, 1.0, 0.9688, 0.5, 0.9375, 0.5, 0.9375, 1.0, 0.9688, 1.0, 0.9375, 0.5, 0.9375, 0.5, 0.9375, 1.0, 0.9375, 1.0, 0.6167, 0.4496, 0.5803, 0.4197, 0.08029, 0.4197, 0.1167, 0.4496, 0.8438, 0.5, 0.8438, 0.5, 0.8438, 1.0, 0.8438, 1.0, 0.9062, 0.5, 0.875, 0.5, 0.875, 1.0, 0.9062, 1.0, 0.875, 0.5, 0.875, 0.5, 0.875, 1.0, 0.875, 1.0, 0.5504, 0.3833, 0.5283, 0.3418, 0.02827, 0.3418, 0.05045, 0.3833, 0.7812, 0.5, 0.7812, 0.5, 0.7812, 1.0, 0.7812, 1.0, 0.8438, 0.5, 0.8125, 0.5, 0.8125, 1.0, 0.8438, 1.0, 0.8125, 0.5, 0.8125, 0.5, 0.8125, 1.0, 0.8125, 1.0, 0.5146, 0.2968, 0.51, 0.25, 0.01, 0.25, 0.01461, 0.2968, 0.7188, 0.5, 0.7188, 0.5, 0.7188, 1.0, 0.7188, 1.0, 0.7812, 0.5, 0.75, 0.5, 0.75, 1.0, 0.7812, 1.0, 0.75, 0.5, 0.75, 0.5, 0.75, 1.0, 0.75, 1.0, 0.5146, 0.2032, 0.5283, 0.1582, 0.02827, 0.1582, 0.01461, 0.2032, 0.6562, 0.5, 0.6562, 0.5, 0.6562, 1.0, 0.6562, 1.0, 0.7188, 0.5, 0.6875, 0.5, 0.6875, 1.0, 0.7188, 1.0, 0.6875, 0.5, 0.6875, 0.5, 0.6875, 1.0, 0.6875, 1.0, 0.5504, 0.1167, 0.5803, 0.08029, 0.08029, 0.08029, 0.05045, 0.1167, 0.5938, 0.5, 0.5938, 0.5, 0.5938, 1.0, 0.5938, 1.0, 0.6562, 0.5, 0.625, 0.5, 0.625, 1.0, 0.6562, 1.0, 0.0625, 0.5, 0.03125, 0.5, 0.03125, 1.0, 0.0625, 1.0, 0.1562, 1.0, 0.1875, 1.0, 0.1875, 1.0, 0.1562, 1.0, 0.0, 0.0, 0.0, 0.0, 0.0, 0.0, 0.0, 0.0, 0.9688, 1.0, 1.0, 1.0, 1.0, 1.0, 0.9688, 1.0, 0.0, 0.0, 0.0, 0.0, 0.0, 0.0, 0.0, 0.0, 0.5312, 1.0, 0.5625, 1.0, 0.5625, 1.0, 0.5312, 1.0, 0.0, 0.0, 0.0, 0.0, 0.0, 0.0, 0.0, 0.0, 0.09375, 1.0, 0.125, 1.0, 0.125, 1.0, 0.09375, 1.0, 0.0, 0.0, 0.0, 0.0, 0.0, 0.0, 0.0, 0.0, 0.9062, 1.0, 0.9375, 1.0, 0.9375, 1.0, 0.9062, 1.0, 0.0, 0.0, 0.0, 0.0, 0.0, 0.0, 0.0, 0.0, 0.4688, 1.0, 0.5, 1.0, 0.5, 1.0, 0.4688, 1.0, 0.0, 0.0, 0.0, 0.0, 0.0, 0.0, 0.0, 0.0, 0.03125, 1.0, 0.0625, 1.0, 0.0625, 1.0, 0.03125, 1.0, 0.0, 0.0, 0.0, 0.0, 0.0, 0.0, 0.0, 0.0, 0.8438, 1.0, 0.875, 1.0, 0.875, 1.0, 0.8438, 1.0, 0.0, 0.0, 0.0, 0.0, 0.0, 0.0, 0.0, 0.0, 0.4062, 1.0, 0.4375, 1.0, 0.4375, 1.0, 0.4062, 1.0, 0.0, 0.0, 0.0, 0.0, 0.0, 0.0, 0.0, 0.0, 0.0, 0.0, 0.0, 0.0, 0.0, 0.0, 0.0, 0.0, 0.7812, 1.0, 0.8125, 1.0, 0.8125, 1.0, 0.7812, 1.0, 0.3438, 1.0, 0.375, 1.0, 0.375, 1.0, 0.3438, 1.0, 0.0, 0.0, 0.0, 0.0, 0.0, 0.0, 0.0, 0.0, 0.0, 0.0, 0.0, 0.0, 0.0, 0.0, 0.0, 0.0, 0.7188, 1.0, 0.75, 1.0, 0.75, 1.0, 0.7188, 1.0, 0.2812, 1.0, 0.3125, 1.0, 0.3125, 1.0, 0.2812, 1.0, 0.0, 0.0, 0.0, 0.0, 0.0, 0.0, 0.0, 0.0, 0.0, 0.0, 0.0, 0.0, 0.0, 0.0, 0.0, 0.0, 0.6562, 1.0, 0.6875, 1.0, 0.6875, 1.0, 0.6562, 1.0, 0.2188, 1.0, 0.25, 1.0, 0.25, 1.0, 0.2188, 1.0, 0.0, 0.0, 0.0, 0.0, 0.0, 0.0, 0.0, 0.0, 0.0, 0.0, 0.0, 0.0, 0.0, 0.0, 0.0, 0.0, 0.75, 0.49, 0.7968, 0.4854, 0.0, 0.0, 0.0, 0.0, 0.51, 0.25, 0.5146, 0.2968, 0.5146, 0.2968, 0.51, 0.25, 0.375, 0.5, 0.3438, 0.5, 0.3438, 0.5, 0.375, 0.5, 0.8125, 0.5, 0.7812, 0.5, 0.7812, 0.5, 0.8125, 0.5, 0.9197, 0.08029, 0.8833, 0.05045, 0.8833, 0.05045, 0.9197, 0.08029, 0.5283, 0.3418, 0.5504, 0.3833, 0.5504, 0.3833, 0.5283, 0.3418, 0.4375, 0.5, 0.4062, 0.5, 0.4062, 0.5, 0.4375, 0.5, 0.75, 0.49, 0.7968, 0.4854, 0.7968, 0.4854, 0.75, 0.49, 0.875, 0.5, 0.8438, 0.5, 0.8438, 0.5, 0.875, 0.5, 0.8418, 0.02827, 0.7968, 0.01461, 0.7968, 0.01461, 0.8418, 0.02827, 0.0625, 0.5, 0.03125, 0.5, 0.03125, 0.5, 0.0625, 0.5, 0.5803, 0.4197, 0.6167, 0.4496, 0.6167, 0.4496, 0.5803, 0.4197, 0.5, 0.5, 0.4688, 0.5, 0.4688, 0.5, 0.5, 0.5, 0.8418, 0.4717, 0.8833, 0.4496, 0.8833, 0.4496, 0.8418, 0.4717, 0.9375, 0.5, 0.9062, 0.5, 0.9062, 0.5, 0.9375, 0.5, 0.75, 0.01, 0.7032, 0.01461, 0.7032, 0.01461, 0.75, 0.01, 0.125, 0.5, 0.09375, 0.5, 0.09375, 0.5, 0.125, 0.5, 0.6582, 0.4717, 0.7032, 0.4854, 0.7032, 0.4854, 0.6582, 0.4717, 0.5625, 0.5, 0.5312, 0.5, 0.5312, 0.5, 0.5625, 0.5, 0.9197, 0.4197, 0.9496, 0.3833, 0.9496, 0.3833, 0.9197, 0.4197, 1.0, 0.5, 0.9688, 0.5, 0.9688, 0.5, 1.0, 0.5, 0.6582, 0.02827, 0.6167, 0.05045, 0.6167, 0.05045, 0.6582, 0.02827, 0.1875, 0.5, 0.1562, 0.5, 0.1562, 0.5, 0.1875, 0.5, 0.625, 0.5, 0.5938, 0.5, 0.5938, 0.5, 0.625, 0.5, 0.9717, 0.3418, 0.9854, 0.2968, 0.9854, 0.2968, 0.9717, 0.3418, 0.5803, 0.08029, 0.5504, 0.1167, 0.5504, 0.1167, 0.5803, 0.08029, 0.25, 0.5, 0.2188, 0.5, 0.2188, 0.5, 0.25, 0.5, 0.6875, 0.5, 0.6562, 0.5, 0.6562, 0.5, 0.6875, 0.5, 0.99, 0.25, 0.9854, 0.2032, 0.9854, 0.2032, 0.99, 0.25, 0.5283, 0.1582, 0.5146, 0.2032, 0.5146, 0.2032, 0.5283, 0.1582, 0.3125, 0.5, 0.2812, 0.5, 0.2812, 0.5, 0.3125, 0.5, 0.75, 0.5, 0.7188, 0.5, 0.7188, 0.5, 0.75, 0.5, 0.8418, 0.4717, 0.8833, 0.4496, 0.0, 0.0, 0.0, 0.0, 0.125, 0.5, 0.09375, 0.5, 0.09375, 1.0, 0.125, 1.0, 0.9197, 0.4197, 0.9496, 0.3833, 0.0, 0.0, 0.0, 0.0, 0.1875, 0.5, 0.1562, 0.5, 0.1562, 1.0, 0.1875, 1.0, 0.9717, 0.3418, 0.9854, 0.2968, 0.0, 0.0, 0.0, 0.0, 0.25, 0.5, 0.2188, 0.5, 0.2188, 1.0, 0.25, 1.0, 0.99, 0.25, 0.9854, 0.2032, 0.0, 0.0, 0.0, 0.0, 0.3125, 0.5, 0.2812, 0.5, 0.2812, 1.0, 0.3125, 1.0, 0.9717, 0.1582, 0.9496, 0.1167, 0.0, 0.0, 0.0, 0.0, 0.375, 0.5, 0.3438, 0.5, 0.3438, 1.0, 0.375, 1.0, 0.9197, 0.08029, 0.8833, 0.05045, 0.0, 0.0, 0.0, 0.0, 0.4375, 0.5, 0.4062, 0.5, 0.4062, 1.0, 0.4375, 1.0, 0.8418, 0.02827, 0.7968, 0.01461, 0.0, 0.0, 0.0, 0.0, 0.5, 0.5, 0.4688, 0.5, 0.4688, 1.0, 0.5, 1.0, 0.75, 0.01, 0.7032, 0.01461, 0.0, 0.0, 0.0, 0.0, 0.5625, 0.5, 0.5312, 0.5, 0.5312, 1.0, 0.5625, 1.0, 0.6582, 0.02827, 0.6167, 0.05045, 0.0, 0.0, 0.0, 0.0, 0.625, 0.5, 0.5938, 0.5, 0.5938, 1.0, 0.625, 1.0, 0.5803, 0.08029, 0.5504, 0.1167, 0.0, 0.0, 0.0, 0.0, 0.6875, 0.5, 0.6562, 0.5, 0.6562, 1.0, 0.6875, 1.0, 0.5283, 0.1582, 0.5146, 0.2032, 0.0, 0.0, 0.0, 0.0, 0.75, 0.5, 0.7188, 0.5, 0.7188, 1.0, 0.75, 1.0, 0.51, 0.25, 0.5146, 0.2968, 0.0, 0.0, 0.0, 0.0, 0.8125, 0.5, 0.7812, 0.5, 0.7812, 1.0, 0.8125, 1.0, 0.5283, 0.3418, 0.5504, 0.3833, 0.0, 0.0, 0.0, 0.0, 0.875, 0.5, 0.8438, 0.5, 0.8438, 1.0, 0.875, 1.0, 0.5803, 0.4197, 0.6167, 0.4496, 0.0, 0.0, 0.0, 0.0, 0.9375, 0.5, 0.9062, 0.5, 0.9062, 1.0, 0.9375, 1.0, 0.6582, 0.4717, 0.7032, 0.4854, 0.0, 0.0, 0.0, 0.0, 1.0, 0.5, 0.9688, 0.5, 0.9688, 1.0, 1.0, 1.0])
me_cylinder.use_remesh_fix_poles = True
me_cylinder.use_remesh_preserve_attributes = False
me_cylinder.use_mirror_vertex_groups = False
me_cylinder.update()

# ---- objects
ob_cylinder = bpy.data.objects.new('Cylinder', me_cylinder)

# ---- transforms, parenting, visibility, modifiers, constraints
ob_cylinder.location = (0.0, 0.0, 1.584)
ob_cylinder.scale = (1.613, 1.613, 1.613)
ob_cylinder.lineart.crease_threshold = 0.0

# ---- collection membership
col_collection.objects.link(ob_cylinder)

# ---- scene / render settings (as saved in the file)
scene.frame_start = 1; scene.frame_end = 250; scene.frame_set(1)
scene.render.engine = 'BLENDER_EEVEE_NEXT'
scene.cycles.use_denoising = False
scene.cycles.samples = 128
scene.cycles.sampling_pattern = 'TABULATED_SOBOL'
scene.cycles.use_adaptive_sampling = False
scene.cycles.use_light_tree = False
scene.view_settings.view_transform = 'Filmic'
bpy.context.view_layer.update()

# ---- added for rendering (the .blend has no active camera and no usable light): camera, sun
cam_auto = bpy.data.cameras.new('AutoCamera')
cam_auto.lens = 50.0
cam_auto.sensor_width = 36.0
cam_auto.clip_end = 1000.0
ob_auto_camera = bpy.data.objects.new('AutoCamera', cam_auto)
scene.collection.objects.link(ob_auto_camera)
ob_auto_camera.location = (5.83758, -7.0051, 6.02214)
ob_auto_camera.rotation_euler = (1.09748, -7.21219e-08, 0.694738)
scene.camera = ob_auto_camera
light_auto_sun = bpy.data.lights.new('AutoSun', 'SUN')
light_auto_sun.energy = 3.0
light_auto_sun.angle = 0.0523599
ob_auto_sun = bpy.data.objects.new('AutoSun', light_auto_sun)
scene.collection.objects.link(ob_auto_sun)
ob_auto_sun.rotation_euler = (0.872665, 0.174533, 0.523599)
bpy.context.view_layer.update()
